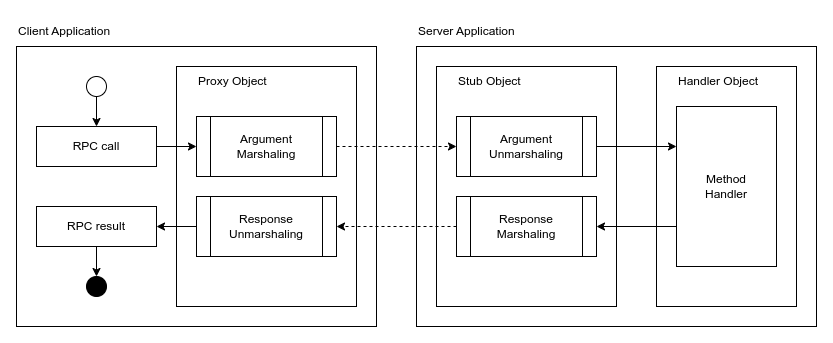

The diagram above was exported from draw.io. Its source (the exported page's mxGraphModel, read from the mxfile embedded in the PNG):
<mxGraphModel dx="1195" dy="657" grid="1" gridSize="10" guides="1" tooltips="1" connect="1" arrows="1" fold="1" page="1" pageScale="1" pageWidth="850" pageHeight="1100" math="0" shadow="0">
  <root>
    <mxCell id="0" />
    <mxCell id="1" parent="0" />
    <mxCell id="VVM5uvCiSEkwgDB8rGJP-1" value="" style="rounded=0;whiteSpace=wrap;html=1;fillColor=none;" vertex="1" parent="1">
      <mxGeometry x="40" y="70" width="360" height="280" as="geometry" />
    </mxCell>
    <mxCell id="VVM5uvCiSEkwgDB8rGJP-2" value="Client Application" style="text;html=1;align=left;verticalAlign=middle;whiteSpace=wrap;rounded=0;" vertex="1" parent="1">
      <mxGeometry x="40" y="40" width="120" height="30" as="geometry" />
    </mxCell>
    <mxCell id="VVM5uvCiSEkwgDB8rGJP-3" value="RPC call" style="rounded=0;whiteSpace=wrap;html=1;" vertex="1" parent="1">
      <mxGeometry x="60" y="150" width="120" height="40" as="geometry" />
    </mxCell>
    <mxCell id="VVM5uvCiSEkwgDB8rGJP-8" value="" style="rounded=0;whiteSpace=wrap;html=1;" vertex="1" parent="1">
      <mxGeometry x="200" y="90" width="180" height="240" as="geometry" />
    </mxCell>
    <mxCell id="VVM5uvCiSEkwgDB8rGJP-18" value="Proxy Object" style="text;html=1;align=left;verticalAlign=middle;whiteSpace=wrap;rounded=0;" vertex="1" parent="1">
      <mxGeometry x="220" y="90" width="100" height="30" as="geometry" />
    </mxCell>
    <mxCell id="VVM5uvCiSEkwgDB8rGJP-19" value="Argument&lt;div&gt;Marshaling&lt;/div&gt;" style="shape=process;whiteSpace=wrap;html=1;backgroundOutline=1;" vertex="1" parent="1">
      <mxGeometry x="220" y="140" width="140" height="60" as="geometry" />
    </mxCell>
    <mxCell id="VVM5uvCiSEkwgDB8rGJP-22" value="" style="rounded=0;whiteSpace=wrap;html=1;fillColor=none;" vertex="1" parent="1">
      <mxGeometry x="440" y="70" width="400" height="280" as="geometry" />
    </mxCell>
    <mxCell id="VVM5uvCiSEkwgDB8rGJP-31" value="" style="rounded=0;whiteSpace=wrap;html=1;" vertex="1" parent="1">
      <mxGeometry x="460" y="90" width="180" height="240" as="geometry" />
    </mxCell>
    <mxCell id="VVM5uvCiSEkwgDB8rGJP-24" value="Stub Object" style="text;html=1;align=left;verticalAlign=middle;whiteSpace=wrap;rounded=0;" vertex="1" parent="1">
      <mxGeometry x="480" y="90" width="80" height="30" as="geometry" />
    </mxCell>
    <mxCell id="VVM5uvCiSEkwgDB8rGJP-25" value="" style="rounded=0;whiteSpace=wrap;html=1;" vertex="1" parent="1">
      <mxGeometry x="680" y="90" width="140" height="240" as="geometry" />
    </mxCell>
    <mxCell id="VVM5uvCiSEkwgDB8rGJP-26" value="Handler Object" style="text;html=1;align=left;verticalAlign=middle;whiteSpace=wrap;rounded=0;" vertex="1" parent="1">
      <mxGeometry x="700" y="90" width="100" height="30" as="geometry" />
    </mxCell>
    <mxCell id="VVM5uvCiSEkwgDB8rGJP-43" style="edgeStyle=orthogonalEdgeStyle;rounded=0;orthogonalLoop=1;jettySize=auto;html=1;exitX=0;exitY=0.5;exitDx=0;exitDy=0;entryX=1;entryY=0.5;entryDx=0;entryDy=0;" edge="1" parent="1" source="VVM5uvCiSEkwgDB8rGJP-28" target="VVM5uvCiSEkwgDB8rGJP-42">
      <mxGeometry relative="1" as="geometry" />
    </mxCell>
    <mxCell id="VVM5uvCiSEkwgDB8rGJP-28" value="Response&lt;div&gt;Unmarshaling&lt;/div&gt;" style="shape=process;whiteSpace=wrap;html=1;backgroundOutline=1;" vertex="1" parent="1">
      <mxGeometry x="220" y="220" width="140" height="60" as="geometry" />
    </mxCell>
    <mxCell id="VVM5uvCiSEkwgDB8rGJP-29" style="edgeStyle=orthogonalEdgeStyle;rounded=0;orthogonalLoop=1;jettySize=auto;html=1;exitX=1;exitY=0.5;exitDx=0;exitDy=0;entryX=0;entryY=0.5;entryDx=0;entryDy=0;" edge="1" parent="1" source="VVM5uvCiSEkwgDB8rGJP-3" target="VVM5uvCiSEkwgDB8rGJP-19">
      <mxGeometry relative="1" as="geometry" />
    </mxCell>
    <mxCell id="VVM5uvCiSEkwgDB8rGJP-38" style="edgeStyle=orthogonalEdgeStyle;rounded=0;orthogonalLoop=1;jettySize=auto;html=1;exitX=1;exitY=0.5;exitDx=0;exitDy=0;entryX=0;entryY=0.25;entryDx=0;entryDy=0;" edge="1" parent="1" source="VVM5uvCiSEkwgDB8rGJP-32" target="VVM5uvCiSEkwgDB8rGJP-37">
      <mxGeometry relative="1" as="geometry" />
    </mxCell>
    <mxCell id="VVM5uvCiSEkwgDB8rGJP-32" value="Argument&lt;div&gt;Unmarshaling&lt;/div&gt;" style="shape=process;whiteSpace=wrap;html=1;backgroundOutline=1;" vertex="1" parent="1">
      <mxGeometry x="480" y="140" width="140" height="60" as="geometry" />
    </mxCell>
    <mxCell id="VVM5uvCiSEkwgDB8rGJP-35" style="edgeStyle=orthogonalEdgeStyle;rounded=0;orthogonalLoop=1;jettySize=auto;html=1;exitX=0;exitY=0.5;exitDx=0;exitDy=0;entryX=1;entryY=0.5;entryDx=0;entryDy=0;dashed=1;" edge="1" parent="1" source="VVM5uvCiSEkwgDB8rGJP-33" target="VVM5uvCiSEkwgDB8rGJP-28">
      <mxGeometry relative="1" as="geometry" />
    </mxCell>
    <mxCell id="VVM5uvCiSEkwgDB8rGJP-33" value="Response&lt;div&gt;Marshaling&lt;/div&gt;" style="shape=process;whiteSpace=wrap;html=1;backgroundOutline=1;" vertex="1" parent="1">
      <mxGeometry x="480" y="220" width="140" height="60" as="geometry" />
    </mxCell>
    <mxCell id="VVM5uvCiSEkwgDB8rGJP-34" style="edgeStyle=orthogonalEdgeStyle;rounded=0;orthogonalLoop=1;jettySize=auto;html=1;exitX=1;exitY=0.5;exitDx=0;exitDy=0;entryX=0;entryY=0.5;entryDx=0;entryDy=0;dashed=1;" edge="1" parent="1" source="VVM5uvCiSEkwgDB8rGJP-19" target="VVM5uvCiSEkwgDB8rGJP-32">
      <mxGeometry relative="1" as="geometry" />
    </mxCell>
    <mxCell id="VVM5uvCiSEkwgDB8rGJP-39" style="edgeStyle=orthogonalEdgeStyle;rounded=0;orthogonalLoop=1;jettySize=auto;html=1;exitX=0;exitY=0.75;exitDx=0;exitDy=0;entryX=1;entryY=0.5;entryDx=0;entryDy=0;" edge="1" parent="1" source="VVM5uvCiSEkwgDB8rGJP-37" target="VVM5uvCiSEkwgDB8rGJP-33">
      <mxGeometry relative="1" as="geometry" />
    </mxCell>
    <mxCell id="VVM5uvCiSEkwgDB8rGJP-37" value="Method&lt;div&gt;Handler&lt;/div&gt;" style="rounded=0;whiteSpace=wrap;html=1;" vertex="1" parent="1">
      <mxGeometry x="700" y="130" width="100" height="160" as="geometry" />
    </mxCell>
    <mxCell id="VVM5uvCiSEkwgDB8rGJP-40" value="Server Application" style="text;html=1;align=left;verticalAlign=middle;whiteSpace=wrap;rounded=0;" vertex="1" parent="1">
      <mxGeometry x="440" y="40" width="120" height="30" as="geometry" />
    </mxCell>
    <mxCell id="VVM5uvCiSEkwgDB8rGJP-48" style="edgeStyle=orthogonalEdgeStyle;rounded=0;orthogonalLoop=1;jettySize=auto;html=1;exitX=0.5;exitY=1;exitDx=0;exitDy=0;entryX=0.5;entryY=0;entryDx=0;entryDy=0;" edge="1" parent="1" source="VVM5uvCiSEkwgDB8rGJP-42" target="VVM5uvCiSEkwgDB8rGJP-46">
      <mxGeometry relative="1" as="geometry" />
    </mxCell>
    <mxCell id="VVM5uvCiSEkwgDB8rGJP-42" value="RPC result" style="rounded=0;whiteSpace=wrap;html=1;" vertex="1" parent="1">
      <mxGeometry x="60" y="230" width="120" height="40" as="geometry" />
    </mxCell>
    <mxCell id="VVM5uvCiSEkwgDB8rGJP-47" style="edgeStyle=orthogonalEdgeStyle;rounded=0;orthogonalLoop=1;jettySize=auto;html=1;exitX=0.5;exitY=1;exitDx=0;exitDy=0;entryX=0.5;entryY=0;entryDx=0;entryDy=0;" edge="1" parent="1" source="VVM5uvCiSEkwgDB8rGJP-45" target="VVM5uvCiSEkwgDB8rGJP-3">
      <mxGeometry relative="1" as="geometry" />
    </mxCell>
    <mxCell id="VVM5uvCiSEkwgDB8rGJP-45" value="" style="ellipse;whiteSpace=wrap;html=1;aspect=fixed;" vertex="1" parent="1">
      <mxGeometry x="110" y="100" width="20" height="20" as="geometry" />
    </mxCell>
    <mxCell id="VVM5uvCiSEkwgDB8rGJP-46" value="" style="ellipse;whiteSpace=wrap;html=1;aspect=fixed;fillStyle=solid;fillColor=#000000;" vertex="1" parent="1">
      <mxGeometry x="110" y="300" width="20" height="20" as="geometry" />
    </mxCell>
  </root>
</mxGraphModel>